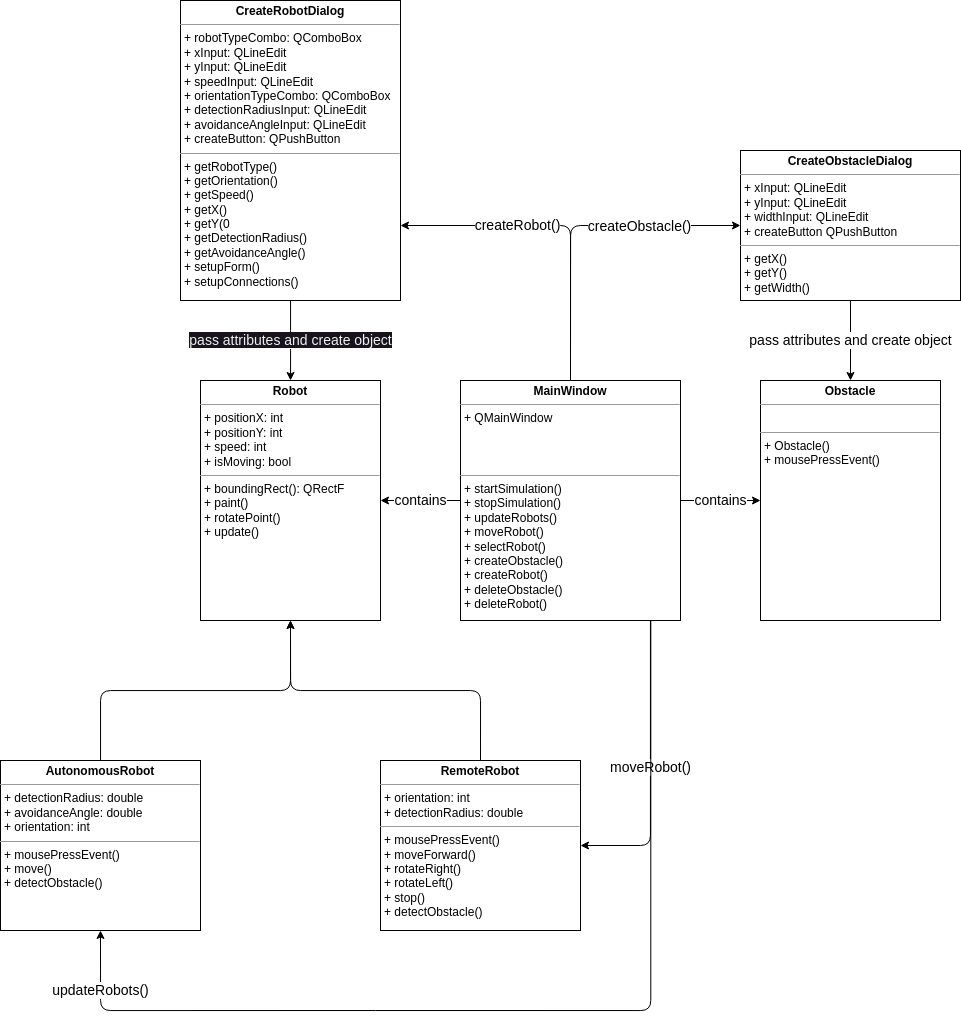

The diagram above was exported from draw.io. Its source (the exported page's mxGraphModel, read from the mxfile embedded in the PNG):
<mxGraphModel dx="1653" dy="871" grid="1" gridSize="10" guides="1" tooltips="1" connect="1" arrows="1" fold="1" page="1" pageScale="1" pageWidth="2339" pageHeight="3300" math="0" shadow="0">
  <root>
    <mxCell id="0" />
    <mxCell id="1" parent="0" />
    <mxCell id="19" style="edgeStyle=orthogonalEdgeStyle;html=1;entryX=0;entryY=0.5;entryDx=0;entryDy=0;exitX=0.5;exitY=0;exitDx=0;exitDy=0;" parent="1" source="8" target="14" edge="1">
      <mxGeometry relative="1" as="geometry" />
    </mxCell>
    <mxCell id="20" value="&lt;font style=&quot;font-size: 14px;&quot;&gt;createObstacle()&lt;/font&gt;" style="edgeLabel;html=1;align=center;verticalAlign=middle;resizable=0;points=[];" parent="19" vertex="1" connectable="0">
      <mxGeometry x="0.239" relative="1" as="geometry">
        <mxPoint x="22" as="offset" />
      </mxGeometry>
    </mxCell>
    <mxCell id="22" value="createRobot()" style="edgeStyle=orthogonalEdgeStyle;html=1;entryX=1;entryY=0.75;entryDx=0;entryDy=0;fontSize=14;exitX=0.5;exitY=0;exitDx=0;exitDy=0;" parent="1" source="8" target="13" edge="1">
      <mxGeometry x="0.2786" relative="1" as="geometry">
        <mxPoint as="offset" />
      </mxGeometry>
    </mxCell>
    <mxCell id="24" value="contains" style="edgeStyle=orthogonalEdgeStyle;html=1;fontSize=14;" parent="1" source="8" target="9" edge="1">
      <mxGeometry relative="1" as="geometry" />
    </mxCell>
    <mxCell id="28" value="moveRobot()" style="edgeStyle=orthogonalEdgeStyle;html=1;entryX=1;entryY=0.5;entryDx=0;entryDy=0;fontSize=14;" parent="1" source="8" target="11" edge="1">
      <mxGeometry relative="1" as="geometry">
        <Array as="points">
          <mxPoint x="830" y="1025" />
        </Array>
      </mxGeometry>
    </mxCell>
    <mxCell id="29" value="updateRobots()" style="edgeStyle=orthogonalEdgeStyle;html=1;entryX=0.5;entryY=1;entryDx=0;entryDy=0;fontSize=14;exitX=0.865;exitY=1;exitDx=0;exitDy=0;exitPerimeter=0;" parent="1" source="8" target="10" edge="1">
      <mxGeometry x="0.8824" relative="1" as="geometry">
        <Array as="points">
          <mxPoint x="830" y="1190" />
          <mxPoint x="280" y="1190" />
        </Array>
        <mxPoint as="offset" />
      </mxGeometry>
    </mxCell>
    <mxCell id="30" value="&lt;font style=&quot;font-size: 14px;&quot;&gt;contains&lt;/font&gt;" style="edgeStyle=none;html=1;" edge="1" parent="1" source="8" target="12">
      <mxGeometry relative="1" as="geometry">
        <mxPoint as="offset" />
      </mxGeometry>
    </mxCell>
    <mxCell id="8" value="&lt;p style=&quot;margin:0px;margin-top:4px;text-align:center;&quot;&gt;&lt;b&gt;MainWindow&lt;/b&gt;&lt;/p&gt;&lt;hr size=&quot;1&quot;&gt;&lt;p style=&quot;margin:0px;margin-left:4px;&quot;&gt;+ QMainWindow&lt;/p&gt;&lt;p style=&quot;margin:0px;margin-left:4px;&quot;&gt;&lt;br&gt;&lt;/p&gt;&lt;p style=&quot;margin:0px;margin-left:4px;&quot;&gt;&lt;br&gt;&lt;/p&gt;&lt;p style=&quot;margin:0px;margin-left:4px;&quot;&gt;&lt;br&gt;&lt;/p&gt;&lt;hr size=&quot;1&quot;&gt;&lt;p style=&quot;margin:0px;margin-left:4px;&quot;&gt;+ startSimulation()&lt;/p&gt;&lt;p style=&quot;margin:0px;margin-left:4px;&quot;&gt;+ stopSimulation()&lt;/p&gt;&lt;p style=&quot;margin:0px;margin-left:4px;&quot;&gt;+ updateRobots()&lt;/p&gt;&lt;p style=&quot;margin:0px;margin-left:4px;&quot;&gt;+ moveRobot()&lt;/p&gt;&lt;p style=&quot;margin:0px;margin-left:4px;&quot;&gt;+ selectRobot()&lt;/p&gt;&lt;p style=&quot;margin:0px;margin-left:4px;&quot;&gt;+ createObstacle()&lt;/p&gt;&lt;p style=&quot;margin:0px;margin-left:4px;&quot;&gt;+ createRobot()&lt;/p&gt;&lt;p style=&quot;margin:0px;margin-left:4px;&quot;&gt;+ deleteObstacle()&lt;/p&gt;&lt;p style=&quot;margin:0px;margin-left:4px;&quot;&gt;+ deleteRobot()&lt;/p&gt;" style="verticalAlign=top;align=left;overflow=fill;fontSize=12;fontFamily=Helvetica;html=1;" parent="1" vertex="1">
      <mxGeometry x="640" y="560" width="220" height="240" as="geometry" />
    </mxCell>
    <mxCell id="9" value="&lt;p style=&quot;margin:0px;margin-top:4px;text-align:center;&quot;&gt;&lt;b&gt;Robot&lt;/b&gt;&lt;/p&gt;&lt;hr size=&quot;1&quot;&gt;&lt;p style=&quot;margin:0px;margin-left:4px;&quot;&gt;+ positionX: int&lt;/p&gt;&lt;p style=&quot;margin:0px;margin-left:4px;&quot;&gt;+ positionY: int&lt;/p&gt;&lt;p style=&quot;margin:0px;margin-left:4px;&quot;&gt;+ speed: int&lt;/p&gt;&lt;p style=&quot;margin:0px;margin-left:4px;&quot;&gt;+ isMoving: bool&lt;/p&gt;&lt;hr size=&quot;1&quot;&gt;&lt;p style=&quot;margin:0px;margin-left:4px;&quot;&gt;+ boundingRect(): QRectF&lt;br&gt;&lt;/p&gt;&lt;p style=&quot;margin:0px;margin-left:4px;&quot;&gt;+ paint()&lt;/p&gt;&lt;p style=&quot;margin:0px;margin-left:4px;&quot;&gt;+ rotatePoint()&lt;/p&gt;&lt;p style=&quot;margin:0px;margin-left:4px;&quot;&gt;+ update()&lt;/p&gt;" style="verticalAlign=top;align=left;overflow=fill;fontSize=12;fontFamily=Helvetica;html=1;" parent="1" vertex="1">
      <mxGeometry x="380" y="560" width="180" height="240" as="geometry" />
    </mxCell>
    <mxCell id="15" style="edgeStyle=orthogonalEdgeStyle;html=1;entryX=0.5;entryY=1;entryDx=0;entryDy=0;" parent="1" source="10" target="9" edge="1">
      <mxGeometry relative="1" as="geometry" />
    </mxCell>
    <mxCell id="10" value="&lt;p style=&quot;margin:0px;margin-top:4px;text-align:center;&quot;&gt;&lt;b&gt;AutonomousRobot&lt;/b&gt;&lt;/p&gt;&lt;hr size=&quot;1&quot;&gt;&lt;p style=&quot;margin:0px;margin-left:4px;&quot;&gt;+ detectionRadius: double&lt;/p&gt;&lt;p style=&quot;margin:0px;margin-left:4px;&quot;&gt;+ avoidanceAngle: double&lt;/p&gt;&lt;p style=&quot;margin:0px;margin-left:4px;&quot;&gt;+ orientation: int&lt;/p&gt;&lt;hr size=&quot;1&quot;&gt;&lt;p style=&quot;margin:0px;margin-left:4px;&quot;&gt;+ mousePressEvent()&lt;br&gt;&lt;/p&gt;&lt;p style=&quot;margin:0px;margin-left:4px;&quot;&gt;+ move()&lt;/p&gt;&lt;p style=&quot;margin:0px;margin-left:4px;&quot;&gt;+ detectObstacle()&lt;/p&gt;" style="verticalAlign=top;align=left;overflow=fill;fontSize=12;fontFamily=Helvetica;html=1;" parent="1" vertex="1">
      <mxGeometry x="180" y="940" width="200" height="170" as="geometry" />
    </mxCell>
    <mxCell id="16" style="edgeStyle=orthogonalEdgeStyle;html=1;exitX=0.5;exitY=0;exitDx=0;exitDy=0;entryX=0.5;entryY=1;entryDx=0;entryDy=0;" parent="1" source="11" target="9" edge="1">
      <mxGeometry relative="1" as="geometry">
        <mxPoint x="470" y="580" as="targetPoint" />
      </mxGeometry>
    </mxCell>
    <mxCell id="11" value="&lt;p style=&quot;margin:0px;margin-top:4px;text-align:center;&quot;&gt;&lt;b&gt;RemoteRobot&lt;/b&gt;&lt;/p&gt;&lt;hr size=&quot;1&quot;&gt;&lt;p style=&quot;margin:0px;margin-left:4px;&quot;&gt;+ orientation: int&lt;br&gt;&lt;/p&gt;&lt;p style=&quot;margin:0px;margin-left:4px;&quot;&gt;+ detectionRadius: double&lt;/p&gt;&lt;hr size=&quot;1&quot;&gt;&lt;p style=&quot;margin:0px;margin-left:4px;&quot;&gt;+ mousePressEvent()&lt;br&gt;&lt;/p&gt;&lt;p style=&quot;margin:0px;margin-left:4px;&quot;&gt;+ moveForward()&lt;/p&gt;&lt;p style=&quot;margin:0px;margin-left:4px;&quot;&gt;+ rotateRight()&lt;/p&gt;&lt;p style=&quot;margin:0px;margin-left:4px;&quot;&gt;+ rotateLeft()&lt;/p&gt;&lt;p style=&quot;margin:0px;margin-left:4px;&quot;&gt;+ stop()&lt;/p&gt;&lt;p style=&quot;margin:0px;margin-left:4px;&quot;&gt;+ detectObstacle()&lt;/p&gt;" style="verticalAlign=top;align=left;overflow=fill;fontSize=12;fontFamily=Helvetica;html=1;" parent="1" vertex="1">
      <mxGeometry x="560" y="940" width="200" height="170" as="geometry" />
    </mxCell>
    <mxCell id="12" value="&lt;p style=&quot;margin:0px;margin-top:4px;text-align:center;&quot;&gt;&lt;b&gt;Obstacle&lt;/b&gt;&lt;/p&gt;&lt;hr size=&quot;1&quot;&gt;&lt;p style=&quot;margin:0px;margin-left:4px;&quot;&gt;&lt;br&gt;&lt;/p&gt;&lt;hr size=&quot;1&quot;&gt;&lt;p style=&quot;margin:0px;margin-left:4px;&quot;&gt;+ Obstacle()&lt;/p&gt;&lt;p style=&quot;margin:0px;margin-left:4px;&quot;&gt;+ mousePressEvent()&lt;/p&gt;" style="verticalAlign=top;align=left;overflow=fill;fontSize=12;fontFamily=Helvetica;html=1;" parent="1" vertex="1">
      <mxGeometry x="940" y="560" width="180" height="240" as="geometry" />
    </mxCell>
    <mxCell id="23" value="&lt;span style=&quot;color: rgb(240, 240, 240); font-family: Helvetica; font-size: 14px; font-style: normal; font-variant-ligatures: normal; font-variant-caps: normal; font-weight: 400; letter-spacing: normal; orphans: 2; text-align: center; text-indent: 0px; text-transform: none; widows: 2; word-spacing: 0px; -webkit-text-stroke-width: 0px; background-color: rgb(24, 20, 29); text-decoration-thickness: initial; text-decoration-style: initial; text-decoration-color: initial; float: none; display: inline !important;&quot;&gt;pass attributes and create object&lt;/span&gt;" style="edgeStyle=orthogonalEdgeStyle;html=1;fontSize=14;" parent="1" source="13" target="9" edge="1">
      <mxGeometry relative="1" as="geometry">
        <Array as="points">
          <mxPoint x="470" y="520" />
          <mxPoint x="470" y="520" />
        </Array>
      </mxGeometry>
    </mxCell>
    <mxCell id="13" value="&lt;p style=&quot;margin:0px;margin-top:4px;text-align:center;&quot;&gt;&lt;b&gt;CreateRobotDialog&lt;/b&gt;&lt;/p&gt;&lt;hr size=&quot;1&quot;&gt;&lt;p style=&quot;margin:0px;margin-left:4px;&quot;&gt;+ robotTypeCombo: QComboBox&lt;br&gt;&lt;/p&gt;&lt;p style=&quot;margin:0px;margin-left:4px;&quot;&gt;+ xInput: QLineEdit&lt;/p&gt;&lt;p style=&quot;margin:0px;margin-left:4px;&quot;&gt;+ yInput: QLineEdit&lt;/p&gt;&lt;p style=&quot;margin:0px;margin-left:4px;&quot;&gt;+ speedInput: QLineEdit&lt;/p&gt;&lt;p style=&quot;margin:0px;margin-left:4px;&quot;&gt;+ orientationTypeCombo: QComboBox&lt;/p&gt;&lt;p style=&quot;margin:0px;margin-left:4px;&quot;&gt;+ detectionRadiusInput: QLineEdit&lt;/p&gt;&lt;p style=&quot;margin:0px;margin-left:4px;&quot;&gt;+ avoidanceAngleInput: QLineEdit&lt;/p&gt;&lt;p style=&quot;margin:0px;margin-left:4px;&quot;&gt;+ createButton: QPushButton&lt;/p&gt;&lt;hr size=&quot;1&quot;&gt;&lt;p style=&quot;margin:0px;margin-left:4px;&quot;&gt;+ getRobotType()&lt;/p&gt;&lt;p style=&quot;margin:0px;margin-left:4px;&quot;&gt;+ getOrientation()&lt;/p&gt;&lt;p style=&quot;margin:0px;margin-left:4px;&quot;&gt;+ getSpeed()&lt;/p&gt;&lt;p style=&quot;margin:0px;margin-left:4px;&quot;&gt;+ getX()&lt;/p&gt;&lt;p style=&quot;margin:0px;margin-left:4px;&quot;&gt;+ getY(0&lt;/p&gt;&lt;p style=&quot;margin:0px;margin-left:4px;&quot;&gt;+ getDetectionRadius()&lt;/p&gt;&lt;p style=&quot;margin:0px;margin-left:4px;&quot;&gt;+ getAvoidanceAngle()&lt;/p&gt;&lt;p style=&quot;margin:0px;margin-left:4px;&quot;&gt;+ setupForm()&lt;/p&gt;&lt;p style=&quot;margin:0px;margin-left:4px;&quot;&gt;+ setupConnections()&lt;/p&gt;" style="verticalAlign=top;align=left;overflow=fill;fontSize=12;fontFamily=Helvetica;html=1;" parent="1" vertex="1">
      <mxGeometry x="360" y="180" width="220" height="300" as="geometry" />
    </mxCell>
    <mxCell id="21" value="pass attributes and create object" style="edgeStyle=orthogonalEdgeStyle;html=1;fontSize=14;" parent="1" source="14" target="12" edge="1">
      <mxGeometry x="0.0075" relative="1" as="geometry">
        <Array as="points">
          <mxPoint x="1030" y="570" />
          <mxPoint x="1030" y="570" />
        </Array>
        <mxPoint as="offset" />
      </mxGeometry>
    </mxCell>
    <mxCell id="14" value="&lt;p style=&quot;margin:0px;margin-top:4px;text-align:center;&quot;&gt;&lt;b&gt;CreateObstacleDialog&lt;/b&gt;&lt;/p&gt;&lt;hr size=&quot;1&quot;&gt;&lt;p style=&quot;margin:0px;margin-left:4px;&quot;&gt;+ xInput: QLineEdit&lt;br&gt;&lt;/p&gt;&lt;p style=&quot;margin:0px;margin-left:4px;&quot;&gt;+ yInput: QLineEdit&lt;/p&gt;&lt;p style=&quot;margin:0px;margin-left:4px;&quot;&gt;+ widthInput: QLineEdit&lt;/p&gt;&lt;p style=&quot;margin:0px;margin-left:4px;&quot;&gt;+ createButton QPushButton&lt;/p&gt;&lt;hr size=&quot;1&quot;&gt;&lt;p style=&quot;margin:0px;margin-left:4px;&quot;&gt;+ getX()&lt;/p&gt;&lt;p style=&quot;margin:0px;margin-left:4px;&quot;&gt;+ getY()&lt;/p&gt;&lt;p style=&quot;margin:0px;margin-left:4px;&quot;&gt;+ getWidth()&lt;/p&gt;" style="verticalAlign=top;align=left;overflow=fill;fontSize=12;fontFamily=Helvetica;html=1;" parent="1" vertex="1">
      <mxGeometry x="920" y="330" width="220" height="150" as="geometry" />
    </mxCell>
  </root>
</mxGraphModel>